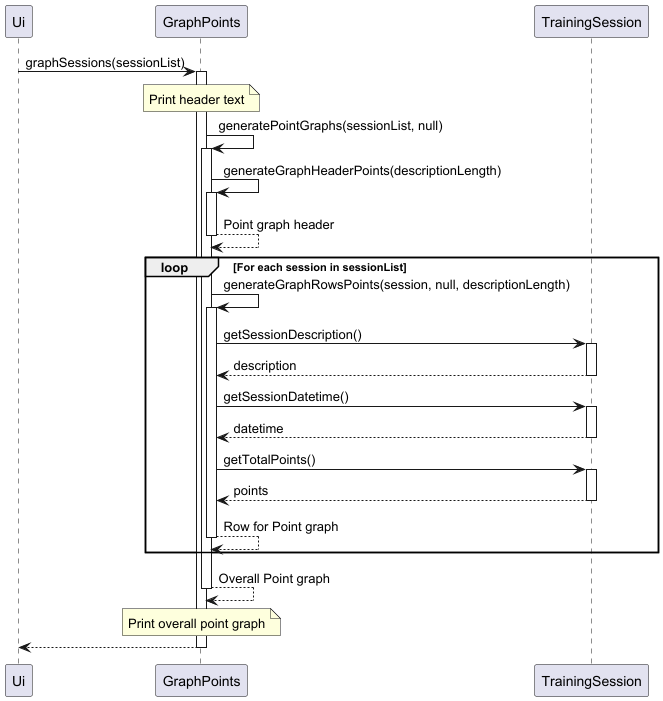

The diagram above was rendered by PlantUML. Its source (embedded in the PNG):
@startuml
participant Ui as User
participant GraphPoints
participant TrainingSession

User -> GraphPoints : graphSessions(sessionList)
activate GraphPoints

note over GraphPoints
    Print header text
end note

GraphPoints -> GraphPoints : generatePointGraphs(sessionList, null)
activate GraphPoints
GraphPoints -> GraphPoints : generateGraphHeaderPoints(descriptionLength)
activate GraphPoints
GraphPoints --> GraphPoints : Point graph header
deactivate GraphPoints

loop For each session in sessionList
    GraphPoints -> GraphPoints : generateGraphRowsPoints(session, null, descriptionLength)
    activate GraphPoints

    GraphPoints -> TrainingSession : getSessionDescription()
    activate TrainingSession
    TrainingSession --> GraphPoints : description
    deactivate TrainingSession

    GraphPoints -> TrainingSession : getSessionDatetime()
    activate TrainingSession
    TrainingSession --> GraphPoints : datetime
    deactivate TrainingSession

    GraphPoints -> TrainingSession : getTotalPoints()
    activate TrainingSession
    TrainingSession --> GraphPoints : points
    deactivate TrainingSession
    GraphPoints --> GraphPoints : Row for Point graph
    deactivate GraphPoints
end loop

GraphPoints --> GraphPoints : Overall Point graph
note over GraphPoints
    Print overall point graph
end note
deactivate GraphPoints

User <-- GraphPoints :
deactivate GraphPoints
@enduml